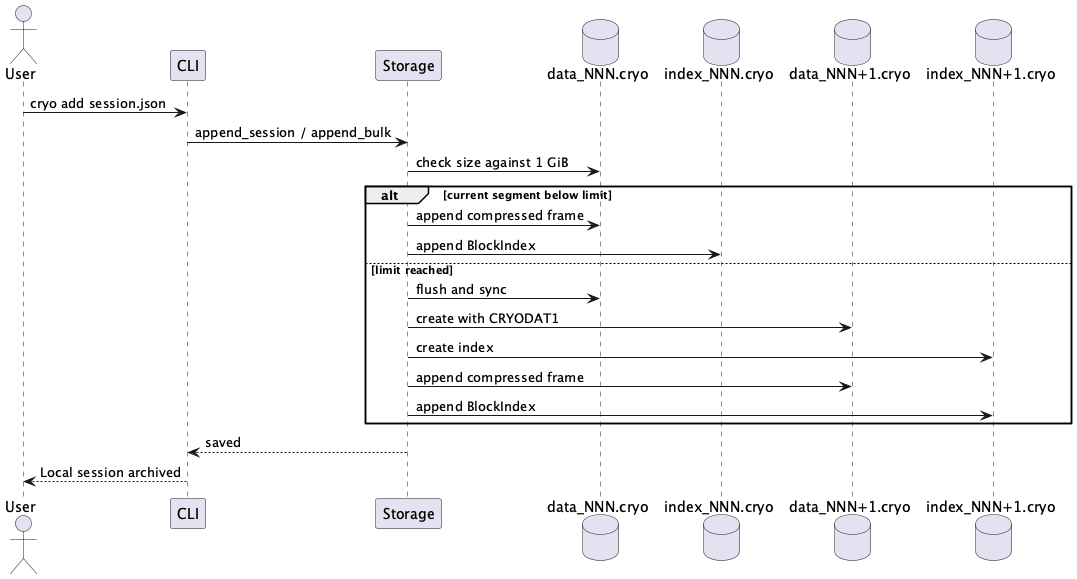

The diagram above was rendered by PlantUML. Its source (embedded in the PNG):
@startuml Segment Rotation
actor User
participant CLI
participant Storage
database "data_NNN.cryo" as Current
database "index_NNN.cryo" as CurrentIndex
database "data_NNN+1.cryo" as Next
database "index_NNN+1.cryo" as NextIndex

User -> CLI: cryo add session.json
CLI -> Storage: append_session / append_bulk
Storage -> Current: check size against 1 GiB
alt current segment below limit
    Storage -> Current: append compressed frame
    Storage -> CurrentIndex: append BlockIndex
else limit reached
    Storage -> Current: flush and sync
    Storage -> Next: create with CRYODAT1
    Storage -> NextIndex: create index
    Storage -> Next: append compressed frame
    Storage -> NextIndex: append BlockIndex
end
Storage --> CLI: saved
CLI --> User: Local session archived
@enduml